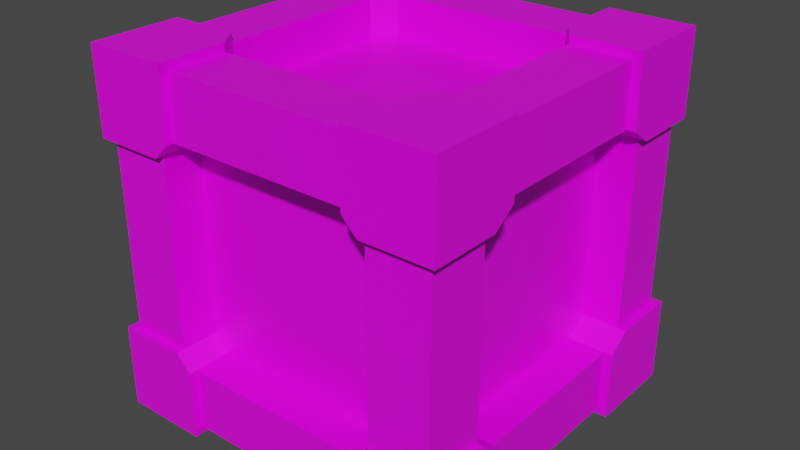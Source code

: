 # Source: Crate-00.blend  (saved by Blender 2.93.21; exported with 4.5.12 LTS)
import bpy
from mathutils import Matrix  # noqa: F401  (used for matrix-valued properties, if any)

bpy.ops.wm.read_factory_settings(use_empty=True)
scene = bpy.context.scene
scene.name = 'Scene'

# ---- collections
col_collection = bpy.data.collections.new('Collection'); scene.collection.children.link(col_collection)

# ---- images (referenced by path relative to the original .blend; pixels are not part of the script)
import os
ASSET_DIR = os.environ.get("B2B_ASSET_DIR", "")  # directory of the original .blend (textures are referenced by path, not embedded)
HERE = os.path.dirname(os.path.abspath(__file__))  # packed textures are extracted next to this script under _unpacked/

def load_image(name, relpath, width, height, colorspace="sRGB"):
    """Load a texture the original file referenced (path relative to the .blend, or extracted next to this script)."""
    p = next((c for c in (os.path.join(HERE, relpath), os.path.join(ASSET_DIR, relpath)) if relpath and os.path.exists(c)), "")
    if p:
        img = bpy.data.images.load(p, check_existing=True)
        img.name = name
    else:  # same state as the original file: an image datablock whose file is absent (Cycles renders it pink)
        img = bpy.data.images.new(name, width, height)
        img.source = "FILE"
        img.filepath = "//" + (relpath or name)
    img.colorspace_settings.name = colorspace
    return img
img_sligga_palette_png = load_image('sligga-palette.png', 'sligga-palette.png', 1024, 1024, 'sRGB')

# ---- materials (node trees are filled in below, after node groups)
mat_cratematerial = bpy.data.materials.new('CrateMaterial')
mat_cratematerial.alpha_threshold = 0.0
mat_cratematerial.use_transparent_shadow = False
mat_cratematerial.line_color = (0.0, 0.0, 0.0, 1.0)

# ---- material node trees
mat_cratematerial.use_nodes = True; mat_cratematerial.node_tree.nodes.clear()
_N = mat_cratematerial.node_tree.nodes; _L = mat_cratematerial.node_tree.links
n0 = _N.new('ShaderNodeOutputMaterial'); n0.name = 'Material Output'; n0.location = (300, 300)
n1 = _N.new('ShaderNodeBsdfPrincipled'); n1.name = 'Principled BSDF'; n1.location = (10, 300)
n1.distribution = 'GGX'
n1.subsurface_method = 'BURLEY'
n1.inputs[2].default_value = 0.4
n1.inputs[3].default_value = 1.45
n1.inputs[27].default_value = (0.0, 0.0, 0.0, 1.0)
n1.inputs[28].default_value = 1.0
n2 = _N.new('ShaderNodeTexImage'); n2.name = 'Image Texture'; n2.location = (-357, 242)
n2.image = img_sligga_palette_png
n2.interpolation = 'Closest'
_L.new(n1.outputs[0], n0.inputs[0])
_L.new(n2.outputs[0], n1.inputs[0])
n0.is_active_output = True

# ---- world
world_world = bpy.data.worlds.new('World'); scene.world = world_world
world_world.use_nodes = True; world_world.node_tree.nodes.clear()
_N = world_world.node_tree.nodes; _L = world_world.node_tree.links
n0 = _N.new('ShaderNodeOutputWorld'); n0.name = 'World Output'; n0.location = (300, 300)
n1 = _N.new('ShaderNodeBackground'); n1.name = 'Background'; n1.location = (10, 300)
n1.inputs[0].default_value = (0.05088, 0.05088, 0.05088, 1.0)
_L.new(n1.outputs[0], n0.inputs[0])
n0.is_active_output = True
world_world.color = (0.05088, 0.05088, 0.05088)
world_world.use_sun_shadow = False
world_world.sun_shadow_jitter_overblur = 0.0

# ---- meshes
me_cube_002 = bpy.data.meshes.new('Cube.002')
me_cube_002.from_pydata([(-1.0, -1.0, -1.0), (-1.0, -1.0, 1.0), (-1.0, 1.0, -1.0), (-1.0, 1.0, 1.0), (1.0, -1.0, -1.0), (1.0, -1.0, 1.0), (1.0, 1.0, -1.0), (1.0, 1.0, 1.0), (1.29, 1.29, 1.29), (1.29, 1.29, -1.29), (1.29, -1.29, 1.29), (1.29, -1.29, -1.29), (-1.29, 1.29, 1.29), (-1.29, 1.29, -1.29), (-1.29, -1.29, 1.29), (-1.29, -1.29, -1.29), (-0.8295, -0.8295, 1.29), (0.8295, 0.8295, 1.29), (-0.8295, 0.8295, 1.29), (0.8295, -0.8295, 1.29), (0.8295, -0.8295, -1.29), (-0.8295, 0.8295, -1.29), (0.8295, 0.8295, -1.29), (-0.8295, -0.8295, -1.29), (-0.8295, -1.29, 0.8295), (0.8295, -1.29, 0.8295), (0.8295, -1.29, -0.8295), (-0.8295, -1.29, -0.8295), (-0.8295, 1.29, -0.8295), (0.8295, 1.29, 0.8295), (-0.8295, 1.29, 0.8295), (0.8295, 1.29, -0.8295), (0.8295, -0.8295, -0.8295), (0.8295, -0.8295, -0.1716), (0.8295, -0.8295, 0.8295), (-0.8295, -0.8295, -0.8295), (-0.8295, -0.8295, 0.1716), (-0.8295, -0.8295, 0.8295), (0.8295, 0.8295, -0.8295), (0.8295, 0.8295, 0.1716), (0.8295, 0.8295, 0.8295), (-0.8295, 0.8295, -0.8295), (-0.8295, 0.8295, -0.1716), (-0.8295, 0.8295, 0.8295), (-1.29, -0.8295, -0.8295), (-1.29, 0.8295, 0.8295), (-1.29, -0.8295, 0.8295), (-1.29, 0.8295, -0.8295), (1.29, -0.8295, 0.8295), (1.29, 0.8295, 0.8295), (1.29, 0.8295, -0.8295), (1.29, -0.8295, -0.8295), (1.002, 0.8858, 0.6789), (-0.6789, 0.8858, -1.002), (1.002, 1.178, 0.6789), (-0.6789, 1.178, -1.002), (0.6789, 0.8858, 1.002), (-1.002, 0.8858, -0.6789), (0.6789, 1.178, 1.002), (-1.002, 1.178, -0.6789), (0.6789, 0.8013, -1.002), (-1.002, 0.8013, 0.6789), (0.6789, 1.094, -1.002), (-1.002, 1.094, 0.6789), (1.002, 0.8013, -0.6789), (-0.6789, 0.8013, 1.002), (1.002, 1.094, -0.6789), (-0.6789, 1.094, 1.002), (-0.8858, 1.002, 0.6789), (-0.8858, -0.6789, -1.002), (-1.178, 1.002, 0.6789), (-1.178, -0.6789, -1.002), (-0.8858, 0.6789, 1.002), (-0.8858, -1.002, -0.6789), (-1.178, 0.6789, 1.002), (-1.178, -1.002, -0.6789), (-0.8013, 0.6789, -1.002), (-0.8013, -1.002, 0.6789), (-1.094, 0.6789, -1.002), (-1.094, -1.002, 0.6789), (-0.8013, 1.002, -0.6789), (-0.8013, -0.6789, 1.002), (-1.094, 1.002, -0.6789), (-1.094, -0.6789, 1.002), (-1.351, -1.351, 0.6611), (-1.351, -1.351, 1.348), (-0.7127, -1.351, 0.8308), (-1.351, -0.7127, 1.348), (-0.7127, -1.351, 1.348), (-0.8288, -1.351, 0.6611), (-1.351, -0.8298, 0.6611), (-1.351, -0.7127, 0.83), (-0.8288, -0.8298, 0.6611), (-0.8296, -0.7127, 1.348), (-0.7127, -0.8287, 1.348), (-0.7707, -0.7712, 0.7457), (-0.8296, -0.7127, 0.83), (-0.7127, -0.8287, 0.8302), (-1.351, 1.351, 0.6611), (-1.351, 1.351, 1.348), (-1.351, 0.7127, 0.8308), (-0.7127, 1.351, 1.348), (-1.351, 0.7127, 1.348), (-1.351, 0.8288, 0.6611), (-0.8298, 1.351, 0.6611), (-0.7127, 1.351, 0.83), (-0.8298, 0.8288, 0.6611), (-0.7127, 0.8296, 1.348), (-0.8287, 0.7127, 1.348), (-0.7712, 0.7707, 0.7457), (-0.7127, 0.8296, 0.83), (-0.8287, 0.7127, 0.8302), (1.351, -1.351, 0.6611), (1.351, -1.351, 1.348), (1.351, -0.7127, 0.8308), (0.7127, -1.351, 1.348), (1.351, -0.7127, 1.348), (1.351, -0.8288, 0.6611), (0.8298, -1.351, 0.6611), (0.7127, -1.351, 0.83), (0.8298, -0.8288, 0.6611), (0.7127, -0.8296, 1.348), (0.8287, -0.7127, 1.348), (0.7712, -0.7707, 0.7457), (0.7127, -0.8296, 0.83), (0.8287, -0.7127, 0.8302), (1.351, 1.351, 0.6611), (1.351, 1.351, 1.348), (0.7127, 1.351, 0.8308), (1.351, 0.7127, 1.348), (0.7127, 1.351, 1.348), (0.8288, 1.351, 0.6611), (1.351, 0.8298, 0.6611), (1.351, 0.7127, 0.83), (0.8288, 0.8298, 0.6611), (0.8296, 0.7127, 1.348), (0.7127, 0.8287, 1.348), (0.7707, 0.7712, 0.7457), (0.8296, 0.7127, 0.83), (0.7127, 0.8287, 0.8302), (1.351, -1.351, -0.6611), (1.351, -1.351, -1.348), (0.7127, -1.351, -0.8308), (1.351, -0.7127, -1.348), (0.7127, -1.351, -1.348), (0.8288, -1.351, -0.6611), (1.351, -0.8298, -0.6611), (1.351, -0.7127, -0.83), (0.8288, -0.8298, -0.6611), (0.8296, -0.7127, -1.348), (0.7127, -0.8287, -1.348), (0.7707, -0.7712, -0.7457), (0.8296, -0.7127, -0.83), (0.7127, -0.8287, -0.8302), (1.351, 1.351, -0.6611), (1.351, 1.351, -1.348), (1.351, 0.7127, -0.8308), (0.7127, 1.351, -1.348), (1.351, 0.7127, -1.348), (1.351, 0.8288, -0.6611), (0.8298, 1.351, -0.6611), (0.7127, 1.351, -0.83), (0.8298, 0.8288, -0.6611), (0.7127, 0.8296, -1.348), (0.8287, 0.7127, -1.348), (0.7712, 0.7707, -0.7457), (0.7127, 0.8296, -0.83), (0.8287, 0.7127, -0.8302), (-1.351, -1.351, -0.6611), (-1.351, -1.351, -1.348), (-1.351, -0.7127, -0.8308), (-0.7127, -1.351, -1.348), (-1.351, -0.7127, -1.348), (-1.351, -0.8288, -0.6611), (-0.8298, -1.351, -0.6611), (-0.7127, -1.351, -0.83), (-0.8298, -0.8288, -0.6611), (-0.7127, -0.8296, -1.348), (-0.8287, -0.7127, -1.348), (-0.7712, -0.7707, -0.7457), (-0.7127, -0.8296, -0.83), (-0.8287, -0.7127, -0.8302), (-1.351, 1.351, -0.6611), (-1.351, 1.351, -1.348), (-0.7127, 1.351, -0.8308), (-1.351, 0.7127, -1.348), (-0.7127, 1.351, -1.348), (-0.8288, 1.351, -0.6611), (-1.351, 0.8298, -0.6611), (-1.351, 0.7127, -0.83), (-0.8288, 0.8298, -0.6611), (-0.8296, 0.7127, -1.348), (-0.7127, 0.8287, -1.348), (-0.7707, 0.7712, -0.7457), (-0.8296, 0.7127, -0.83), (-0.7127, 0.8287, -0.8302)], [], [(0, 1, 3, 2), (2, 3, 7, 6), (6, 7, 5, 4), (4, 5, 1, 0), (2, 6, 4, 0), (7, 3, 1, 5), (12, 14, 10, 19, 16, 18), (10, 8, 12, 18, 17, 19), (25, 26, 11, 10, 14, 15, 27, 24), (27, 15, 11, 26), (46, 14, 12, 13, 47, 45), (47, 13, 15, 14, 46, 44), (13, 9, 11, 20, 22, 21, 23, 15), (11, 15, 23, 20), (9, 8, 10, 11, 51, 48, 49, 50), (51, 11, 9, 50), (12, 8, 9, 31, 29, 30), (9, 13, 12, 30, 28, 31), (20, 23, 35, 32), (37, 16, 19, 34), (16, 37, 43, 18), (35, 23, 21, 41), (20, 32, 38, 22), (19, 17, 40, 34), (40, 17, 18, 43), (41, 21, 22, 38), (38, 31, 28, 41), (35, 27, 26, 32), (42, 41, 28, 30, 43), (24, 27, 35, 36, 37), (40, 29, 31, 38, 39), (26, 25, 34, 33, 32), (30, 29, 40, 43), (25, 24, 37, 34), (41, 47, 44, 35), (32, 51, 50, 38), (35, 44, 46, 37, 36), (34, 48, 51, 32, 33), (43, 45, 47, 41, 42), (38, 50, 49, 40, 39), (37, 46, 45, 43), (40, 49, 48, 34), (52, 53, 55, 54), (54, 55, 59, 58), (58, 59, 57, 56), (54, 58, 56, 52), (59, 55, 53, 57), (60, 61, 63, 62), (62, 63, 67, 66), (66, 67, 65, 64), (68, 69, 71, 70), (70, 71, 75, 74), (74, 75, 73, 72), (70, 74, 72, 68), (75, 71, 69, 73), (76, 77, 79, 78), (78, 79, 83, 82), (82, 83, 81, 80), (84, 85, 87, 91, 90), (92, 95, 97, 86, 89), (92, 90, 91, 96, 95), (89, 86, 88, 85, 84), (90, 92, 89, 84), (86, 97, 94, 88), (97, 96, 93, 94), (93, 96, 91, 87), (94, 93, 87, 85, 88), (98, 99, 101, 105, 104), (106, 109, 111, 100, 103), (106, 104, 105, 110, 109), (103, 100, 102, 99, 98), (104, 106, 103, 98), (100, 111, 108, 102), (111, 110, 107, 108), (107, 110, 105, 101), (108, 107, 101, 99, 102), (112, 113, 115, 119, 118), (120, 123, 125, 114, 117), (120, 118, 119, 124, 123), (117, 114, 116, 113, 112), (118, 120, 117, 112), (114, 125, 122, 116), (125, 124, 121, 122), (121, 124, 119, 115), (122, 121, 115, 113, 116), (126, 127, 129, 133, 132), (134, 137, 139, 128, 131), (134, 132, 133, 138, 137), (131, 128, 130, 127, 126), (132, 134, 131, 126), (128, 139, 136, 130), (139, 138, 135, 136), (135, 138, 133, 129), (136, 135, 129, 127, 130), (140, 141, 143, 147, 146), (148, 151, 153, 142, 145), (148, 146, 147, 152, 151), (145, 142, 144, 141, 140), (146, 148, 145, 140), (142, 153, 150, 144), (153, 152, 149, 150), (149, 152, 147, 143), (150, 149, 143, 141, 144), (154, 155, 157, 161, 160), (162, 165, 167, 156, 159), (162, 160, 161, 166, 165), (159, 156, 158, 155, 154), (160, 162, 159, 154), (156, 167, 164, 158), (167, 166, 163, 164), (163, 166, 161, 157), (164, 163, 157, 155, 158), (168, 169, 171, 175, 174), (176, 179, 181, 170, 173), (176, 174, 175, 180, 179), (173, 170, 172, 169, 168), (174, 176, 173, 168), (170, 181, 178, 172), (181, 180, 177, 178), (177, 180, 175, 171), (178, 177, 171, 169, 172), (182, 183, 185, 189, 188), (190, 193, 195, 184, 187), (190, 188, 189, 194, 193), (187, 184, 186, 183, 182), (188, 190, 187, 182), (184, 195, 192, 186), (195, 194, 191, 192), (191, 194, 189, 185), (192, 191, 185, 183, 186)])
_uv = me_cube_002.uv_layers.new(name='UVMap')
_uv.uv.foreach_set('vector', [0.9282, 0.648, 0.9458, 0.648, 0.9458, 0.6656, 0.9282, 0.6656, 0.9282, 0.6656, 0.9458, 0.6656, 0.9458, 0.6832, 0.9282, 0.6832, 0.9282, 0.6832, 0.9458, 0.6832, 0.9458, 0.7008, 0.9282, 0.7008, 0.9282, 0.7008, 0.9458, 0.7008, 0.9458, 0.7183, 0.9282, 0.7183, 0.9106, 0.6832, 0.9282, 0.6832, 0.9282, 0.7008, 0.9106, 0.7008, 0.9458, 0.6832, 0.9634, 0.6832, 0.9634, 0.7008, 0.9458, 0.7008, 0.8657, 0.6966, 0.8657, 0.71, 0.8523, 0.71, 0.8547, 0.7076, 0.8634, 0.7076, 0.8634, 0.699, 0.8523, 0.71, 0.8523, 0.6966, 0.8657, 0.6966, 0.8634, 0.699, 0.8547, 0.699, 0.8547, 0.7076, 0.8499, 0.7124, 0.8413, 0.7124, 0.8389, 0.71, 0.8523, 0.71, 0.8523, 0.7234, 0.8389, 0.7234, 0.8413, 0.721, 0.8499, 0.721, 0.8413, 0.721, 0.8389, 0.7234, 0.8389, 0.71, 0.8413, 0.7124, 0.8499, 0.6721, 0.8523, 0.6697, 0.8523, 0.6831, 0.8389, 0.6831, 0.8413, 0.6807, 0.8499, 0.6807, 0.8413, 0.6807, 0.8389, 0.6831, 0.8389, 0.6697, 0.8523, 0.6697, 0.8499, 0.6721, 0.8413, 0.6721, 0.8255, 0.6966, 0.8389, 0.6966, 0.8389, 0.71, 0.8365, 0.7076, 0.8365, 0.699, 0.8279, 0.699, 0.8279, 0.7076, 0.8255, 0.71, 0.8389, 0.71, 0.8255, 0.71, 0.8279, 0.7076, 0.8365, 0.7076, 0.8389, 0.6966, 0.8523, 0.6966, 0.8523, 0.71, 0.8389, 0.71, 0.8413, 0.7076, 0.8499, 0.7076, 0.8499, 0.699, 0.8413, 0.699, 0.8413, 0.7076, 0.8389, 0.71, 0.8389, 0.6966, 0.8413, 0.699, 0.8523, 0.6831, 0.8523, 0.6966, 0.8389, 0.6966, 0.8413, 0.6942, 0.8499, 0.6942, 0.8499, 0.6855, 0.8389, 0.6966, 0.8389, 0.6831, 0.8523, 0.6831, 0.8499, 0.6855, 0.8413, 0.6855, 0.8413, 0.6942, 0.8435, 0.71, 0.8435, 0.7234, 0.8442, 0.7234, 0.8442, 0.71, 0.7918, 0.6975, 0.7924, 0.6975, 0.7924, 0.687, 0.7918, 0.687, 0.8478, 0.6697, 0.847, 0.6697, 0.847, 0.6831, 0.8478, 0.6831, 0.8442, 0.6697, 0.8435, 0.6697, 0.8435, 0.6831, 0.8442, 0.6831, 0.8435, 0.71, 0.8442, 0.71, 0.8442, 0.6966, 0.8435, 0.6966, 0.7924, 0.687, 0.7924, 0.6765, 0.7918, 0.6765, 0.7918, 0.687, 0.847, 0.6966, 0.8478, 0.6966, 0.8478, 0.6831, 0.847, 0.6831, 0.8442, 0.6831, 0.8435, 0.6831, 0.8435, 0.6966, 0.8442, 0.6966, 0.8389, 0.71, 0.8389, 0.71, 0.8389, 0.7234, 0.8389, 0.7234, 0.8389, 0.7234, 0.8389, 0.7234, 0.8389, 0.71, 0.8389, 0.71, 0.8442, 0.675, 0.8442, 0.6697, 0.8435, 0.6697, 0.8435, 0.6831, 0.8442, 0.6831, 0.8478, 0.6831, 0.8478, 0.6697, 0.847, 0.6697, 0.847, 0.6778, 0.847, 0.6831, 0.8442, 0.6966, 0.8435, 0.6966, 0.8435, 0.71, 0.8442, 0.71, 0.8442, 0.7019, 0.8478, 0.71, 0.8478, 0.6966, 0.847, 0.6966, 0.847, 0.7047, 0.847, 0.71, 0.8389, 0.6831, 0.8389, 0.6966, 0.8389, 0.6966, 0.8389, 0.6831, 0.8389, 0.6966, 0.8389, 0.6831, 0.8389, 0.6831, 0.8389, 0.6966, 0.8442, 0.71, 0.8435, 0.71, 0.8435, 0.71, 0.8442, 0.71, 0.847, 0.71, 0.8478, 0.71, 0.8478, 0.71, 0.847, 0.71, 0.8389, 0.6697, 0.8389, 0.6697, 0.8389, 0.6831, 0.8389, 0.6831, 0.8389, 0.6778, 0.8389, 0.6831, 0.8389, 0.6831, 0.8389, 0.6697, 0.8389, 0.6697, 0.8389, 0.675, 0.8389, 0.6966, 0.8389, 0.6966, 0.8389, 0.71, 0.8389, 0.71, 0.8389, 0.7047, 0.8389, 0.71, 0.8389, 0.71, 0.8389, 0.6966, 0.8389, 0.6966, 0.8389, 0.7019, 0.8442, 0.6831, 0.8435, 0.6831, 0.8435, 0.6831, 0.8442, 0.6831, 0.847, 0.6831, 0.8478, 0.6831, 0.8478, 0.6831, 0.847, 0.6831, 0.8397, 0.705, 0.8442, 0.705, 0.8442, 0.7095, 0.8397, 0.7095, 0.8397, 0.7095, 0.8442, 0.7095, 0.8442, 0.714, 0.8397, 0.714, 0.8397, 0.714, 0.8442, 0.714, 0.8442, 0.7185, 0.8397, 0.7185, 0.5412, 0.8867, 0.5867, 0.8867, 0.5867, 0.9322, 0.5412, 0.9322, 0.8235, 0.6992, 0.8359, 0.6992, 0.8359, 0.7117, 0.8235, 0.7117, 0.8397, 0.705, 0.8442, 0.705, 0.8442, 0.7095, 0.8397, 0.7095, 0.8397, 0.7095, 0.8442, 0.7095, 0.8442, 0.714, 0.8397, 0.714, 0.8397, 0.714, 0.8442, 0.714, 0.8442, 0.7185, 0.8397, 0.7185, 0.8405, 0.7035, 0.8456, 0.7035, 0.8456, 0.7086, 0.8405, 0.7086, 0.8405, 0.7086, 0.8456, 0.7086, 0.8456, 0.7136, 0.8405, 0.7136, 0.8405, 0.7136, 0.8456, 0.7136, 0.8456, 0.7187, 0.8405, 0.7187, 0.5443, 0.8828, 0.5955, 0.8828, 0.5955, 0.934, 0.5443, 0.934, 0.8275, 0.6981, 0.8415, 0.6981, 0.8415, 0.7122, 0.8275, 0.7122, 0.8405, 0.7035, 0.8456, 0.7035, 0.8456, 0.7086, 0.8405, 0.7086, 0.8405, 0.7086, 0.8456, 0.7086, 0.8456, 0.7136, 0.8405, 0.7136, 0.8405, 0.7136, 0.8456, 0.7136, 0.8456, 0.7187, 0.8405, 0.7187, 0.928, 0.6519, 0.9445, 0.6519, 0.9445, 0.6685, 0.9324, 0.6685, 0.928, 0.6654, 0.925, 0.6881, 0.9287, 0.6865, 0.9324, 0.688, 0.9324, 0.7016, 0.928, 0.7046, 0.925, 0.6881, 0.9114, 0.6881, 0.9324, 0.6685, 0.9324, 0.682, 0.9287, 0.6865, 0.9495, 0.6809, 0.9511, 0.6798, 0.9553, 0.6798, 0.9553, 0.6856, 0.9495, 0.6856, 0.9114, 0.6881, 0.925, 0.6881, 0.925, 0.7016, 0.9114, 0.7016, 0.9324, 0.7016, 0.9324, 0.688, 0.9445, 0.688, 0.9445, 0.7016, 0.8982, 0.7011, 0.8982, 0.6924, 0.9201, 0.6968, 0.9157, 0.7011, 0.9445, 0.682, 0.9324, 0.682, 0.9324, 0.6685, 0.9445, 0.6685, 0.9445, 0.688, 0.9476, 0.685, 0.9611, 0.685, 0.9611, 0.7016, 0.9445, 0.7016, 0.9407, 0.6604, 0.9542, 0.6604, 0.9542, 0.6739, 0.9443, 0.6739, 0.9407, 0.6714, 0.9383, 0.6899, 0.9413, 0.6886, 0.9443, 0.6898, 0.9443, 0.7009, 0.9407, 0.7033, 0.9383, 0.6899, 0.9272, 0.6899, 0.9443, 0.6739, 0.9443, 0.6849, 0.9413, 0.6886, 0.9407, 0.7033, 0.9443, 0.7009, 0.9542, 0.7009, 0.9542, 0.7144, 0.9407, 0.7144, 0.9272, 0.6899, 0.9383, 0.6899, 0.9383, 0.7009, 0.9272, 0.7009, 0.9443, 0.7009, 0.9443, 0.6898, 0.9542, 0.6898, 0.9542, 0.7009, 0.9443, 0.6898, 0.9443, 0.6849, 0.9567, 0.6874, 0.9542, 0.6898, 0.9542, 0.6849, 0.9443, 0.6849, 0.9443, 0.6739, 0.9542, 0.6739, 0.9542, 0.6898, 0.9567, 0.6874, 0.9677, 0.6874, 0.9677, 0.7009, 0.9542, 0.7009, 0.9268, 0.6525, 0.9434, 0.6525, 0.9434, 0.6691, 0.9312, 0.6691, 0.9268, 0.666, 0.9238, 0.6886, 0.9275, 0.6871, 0.9312, 0.6886, 0.9312, 0.7021, 0.9268, 0.7051, 0.9238, 0.6886, 0.9103, 0.6886, 0.9312, 0.6691, 0.9312, 0.6826, 0.9275, 0.6871, 0.9268, 0.7051, 0.9312, 0.7021, 0.9434, 0.7021, 0.9434, 0.7187, 0.9268, 0.7187, 0.9103, 0.6886, 0.9238, 0.6886, 0.9238, 0.7021, 0.9103, 0.7021, 0.9312, 0.7021, 0.9312, 0.6886, 0.9434, 0.6886, 0.9434, 0.7021, 0.9312, 0.6886, 0.9312, 0.6826, 0.9464, 0.6856, 0.9434, 0.6886, 0.9434, 0.6826, 0.9312, 0.6826, 0.9312, 0.6691, 0.9434, 0.6691, 0.9434, 0.6886, 0.9464, 0.6856, 0.9599, 0.6856, 0.9599, 0.7021, 0.9434, 0.7021, 0.9517, 0.6641, 0.9567, 0.6641, 0.9567, 0.6691, 0.953, 0.6691, 0.9517, 0.6682, 0.9317, 0.6877, 0.9349, 0.6863, 0.9381, 0.6876, 0.9381, 0.6994, 0.9343, 0.702, 0.9317, 0.6877, 0.9199, 0.6877, 0.9381, 0.6707, 0.9381, 0.6824, 0.9349, 0.6863, 0.9343, 0.702, 0.9381, 0.6994, 0.9486, 0.6994, 0.9486, 0.7137, 0.9343, 0.7137, 0.9199, 0.6877, 0.9317, 0.6877, 0.9317, 0.6994, 0.9199, 0.6994, 0.9381, 0.6994, 0.9381, 0.6876, 0.9486, 0.6876, 0.9486, 0.6994, 0.9381, 0.6876, 0.9381, 0.6824, 0.9513, 0.685, 0.9486, 0.6876, 0.9486, 0.6824, 0.9381, 0.6824, 0.9381, 0.6707, 0.9486, 0.6707, 0.9486, 0.6876, 0.9513, 0.685, 0.963, 0.685, 0.963, 0.6994, 0.9486, 0.6994, 0.94, 0.6563, 0.955, 0.6563, 0.955, 0.6713, 0.9439, 0.6713, 0.94, 0.6686, 0.9373, 0.6891, 0.9406, 0.6877, 0.944, 0.6891, 0.944, 0.7014, 0.94, 0.7041, 0.9373, 0.6891, 0.925, 0.6891, 0.9439, 0.6713, 0.9439, 0.6836, 0.9406, 0.6877, 0.94, 0.7041, 0.944, 0.7014, 0.955, 0.7014, 0.955, 0.7164, 0.94, 0.7164, 0.925, 0.6891, 0.9373, 0.6891, 0.9373, 0.7014, 0.925, 0.7014, 0.944, 0.7014, 0.944, 0.6891, 0.955, 0.6891, 0.955, 0.7014, 0.944, 0.6891, 0.9439, 0.6836, 0.9577, 0.6863, 0.955, 0.6891, 0.955, 0.6836, 0.9439, 0.6836, 0.9439, 0.6713, 0.955, 0.6713, 0.955, 0.6891, 0.9577, 0.6863, 0.97, 0.6863, 0.97, 0.7014, 0.955, 0.7014, 0.9377, 0.6645, 0.95, 0.6645, 0.95, 0.6767, 0.941, 0.6767, 0.9377, 0.6745, 0.9355, 0.6912, 0.9382, 0.6901, 0.941, 0.6912, 0.941, 0.7012, 0.9377, 0.7034, 0.9355, 0.6912, 0.9255, 0.6912, 0.941, 0.6767, 0.941, 0.6867, 0.9382, 0.6901, 0.9377, 0.7034, 0.941, 0.7012, 0.95, 0.7012, 0.95, 0.7134, 0.9377, 0.7134, 0.9255, 0.6912, 0.9355, 0.6912, 0.9355, 0.7012, 0.9255, 0.7012, 0.941, 0.7012, 0.941, 0.6912, 0.95, 0.6912, 0.95, 0.7012, 0.941, 0.6912, 0.941, 0.6867, 0.9522, 0.6889, 0.95, 0.6912, 0.95, 0.6867, 0.941, 0.6867, 0.941, 0.6767, 0.95, 0.6767, 0.95, 0.6912, 0.9522, 0.6889, 0.9622, 0.6889, 0.9622, 0.7012, 0.95, 0.7012, 0.9349, 0.6569, 0.9496, 0.6569, 0.9496, 0.6716, 0.9388, 0.6716, 0.9349, 0.6689, 0.9323, 0.689, 0.9355, 0.6877, 0.9388, 0.689, 0.9388, 0.7011, 0.9349, 0.7037, 0.9323, 0.689, 0.9202, 0.689, 0.9388, 0.6716, 0.9388, 0.6837, 0.9355, 0.6877, 0.9349, 0.7037, 0.9388, 0.7011, 0.9496, 0.7011, 0.9496, 0.7158, 0.9349, 0.7158, 0.9202, 0.689, 0.9323, 0.689, 0.9323, 0.7011, 0.9202, 0.7011, 0.9388, 0.7011, 0.9388, 0.689, 0.9496, 0.689, 0.9496, 0.7011, 0.9388, 0.689, 0.9388, 0.6837, 0.9523, 0.6863, 0.9496, 0.689, 0.9496, 0.6837, 0.9388, 0.6837, 0.9388, 0.6716, 0.9496, 0.6716, 0.9496, 0.689, 0.9523, 0.6863, 0.9644, 0.6863, 0.9644, 0.7011, 0.9496, 0.7011, 0.9384, 0.658, 0.9524, 0.658, 0.9524, 0.6719, 0.9421, 0.6719, 0.9384, 0.6693, 0.9359, 0.6884, 0.939, 0.6871, 0.9421, 0.6884, 0.9421, 0.6998, 0.9384, 0.7023, 0.9359, 0.6884, 0.9245, 0.6884, 0.9421, 0.6719, 0.9421, 0.6833, 0.939, 0.6871, 0.9384, 0.7023, 0.9421, 0.6998, 0.9524, 0.6998, 0.9524, 0.7137, 0.9384, 0.7137, 0.9245, 0.6884, 0.9359, 0.6884, 0.9359, 0.6998, 0.9245, 0.6998, 0.9421, 0.6998, 0.9421, 0.6884, 0.9524, 0.6884, 0.9524, 0.6998, 0.9421, 0.6884, 0.9421, 0.6833, 0.9549, 0.6858, 0.9524, 0.6884, 0.9524, 0.6833, 0.9421, 0.6833, 0.9421, 0.6719, 0.9524, 0.6719, 0.9524, 0.6884, 0.9549, 0.6858, 0.9663, 0.6858, 0.9663, 0.6998, 0.9524, 0.6998])
me_cube_002.materials.append(mat_cratematerial)
me_cube_002.use_remesh_fix_poles = True
me_cube_002.use_remesh_preserve_attributes = False
me_cube_002.update()

# ---- objects
ob_cube_001 = bpy.data.objects.new('Cube.001', me_cube_002)

# ---- transforms, parenting, visibility, modifiers, constraints
ob_cube_001.location = (0.0, 0.0, 0.0)
ob_cube_001.rotation_euler = (1.571, -1.571, 0.0)
ob_cube_001.scale = (0.25, 0.25, 0.25)

# ---- collection membership
col_collection.objects.link(ob_cube_001)

# ---- scene / render settings (as saved in the file)
scene.frame_start = 1; scene.frame_end = 250; scene.frame_set(1)
scene.render.engine = 'BLENDER_EEVEE_NEXT'
scene.cycles.use_denoising = False
scene.cycles.samples = 128
scene.cycles.sampling_pattern = 'TABULATED_SOBOL'
scene.cycles.use_adaptive_sampling = False
scene.cycles.use_light_tree = False
scene.view_settings.view_transform = 'Filmic'
bpy.context.view_layer.update()

# ---- added for rendering (the .blend has no active camera and no usable light): camera, sun
cam_auto = bpy.data.cameras.new('AutoCamera')
cam_auto.lens = 50.0
cam_auto.sensor_width = 36.0
cam_auto.clip_end = 1000.0
ob_auto_camera = bpy.data.objects.new('AutoCamera', cam_auto)
scene.collection.objects.link(ob_auto_camera)
ob_auto_camera.location = (1.0819, -1.29829, 0.865524)
ob_auto_camera.rotation_euler = (1.09748, -7.21219e-08, 0.694738)
scene.camera = ob_auto_camera
light_auto_sun = bpy.data.lights.new('AutoSun', 'SUN')
light_auto_sun.energy = 3.0
light_auto_sun.angle = 0.0523599
ob_auto_sun = bpy.data.objects.new('AutoSun', light_auto_sun)
scene.collection.objects.link(ob_auto_sun)
ob_auto_sun.rotation_euler = (0.872665, 0.174533, 0.523599)
bpy.context.view_layer.update()
